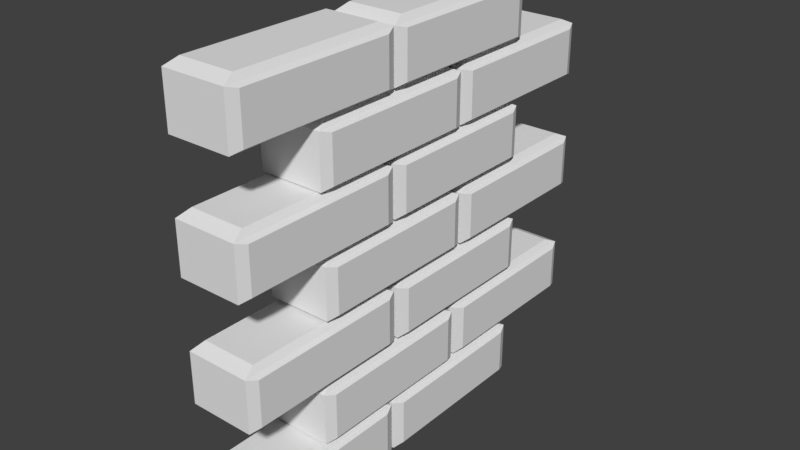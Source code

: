 # Source: wall-3d.blend  (saved by Blender 2.79.0; exported with 4.5.12 LTS)
import bpy
from mathutils import Matrix  # noqa: F401  (used for matrix-valued properties, if any)

bpy.ops.wm.read_factory_settings(use_empty=True)
scene = bpy.context.scene
scene.name = 'Scene'

# ---- collections
col_collection_1 = bpy.data.collections.new('Collection 1'); scene.collection.children.link(col_collection_1)

# ---- materials (node trees are filled in below, after node groups)
mat_material = bpy.data.materials.new('Material')
mat_material.alpha_threshold = 0.0
mat_material.use_transparent_shadow = False
mat_material.roughness = 0.5
mat_material.line_color = (0.0, 0.0, 0.0, 1.0)

# ---- material node trees

# ---- world
world_world = bpy.data.worlds.new('World'); scene.world = world_world
world_world.color = (0.05088, 0.05088, 0.05088)
world_world.use_sun_shadow = False
world_world.sun_shadow_jitter_overblur = 0.0
world_world.cycles.sampling_method = 'MANUAL'

# ---- meshes
me_cube = bpy.data.meshes.new('Cube')
me_cube.from_pydata([(1.514, -0.01439, -0.9085), (1.514, -0.4982, -0.9085), (-1.514, -0.4982, -0.9085), (-1.514, -0.01439, -0.9085), (1.514, -0.01439, -0.3376), (1.514, -0.4982, -0.3376), (-1.514, -0.4982, -0.3376), (-1.514, -0.01439, -0.3376), (1.292, -0.04983, -0.2706), (1.292, -0.4627, -0.2706), (-1.292, -0.04983, -0.2706), (-1.292, -0.4627, -0.2706), (1.706, -0.04253, -0.8753), (1.706, -0.47, -0.8753), (1.706, -0.04253, -0.3708), (1.706, -0.47, -0.3708), (-1.613, -0.4678, -0.8727), (-1.613, -0.04472, -0.8727), (-1.613, -0.4678, -0.3734), (-1.613, -0.04472, -0.3734), (1.514, 0.4767, -0.9085), (1.514, -0.007127, -0.9085), (-1.514, -0.007127, -0.9085), (-1.514, 0.4767, -0.9085), (1.514, 0.4767, -0.3376), (1.514, -0.007127, -0.3376), (-1.514, -0.007127, -0.3376), (-1.514, 0.4767, -0.3376), (1.292, 0.4412, -0.2706), (1.292, 0.02832, -0.2706), (-1.292, 0.4412, -0.2706), (-1.292, 0.02832, -0.2706), (1.706, 0.4485, -0.8753), (1.706, 0.02102, -0.8753), (1.706, 0.4485, -0.3708), (1.706, 0.02102, -0.3708), (-1.613, 0.02321, -0.8727), (-1.613, 0.4463, -0.8727), (-1.613, 0.02321, -0.3734), (-1.613, 0.4463, -0.3734), (1.514, 0.2302, -0.2541), (1.514, -0.2535, -0.2541), (-1.514, -0.2535, -0.2541), (-1.514, 0.2302, -0.2541), (1.514, 0.2302, 0.3168), (1.514, -0.2535, 0.3168), (-1.514, -0.2535, 0.3168), (-1.514, 0.2302, 0.3168), (1.292, 0.1948, 0.3838), (1.292, -0.2181, 0.3838), (-1.292, 0.1948, 0.3838), (-1.292, -0.2181, 0.3838), (1.706, 0.2021, -0.2209), (1.706, -0.2254, -0.2209), (1.706, 0.2021, 0.2836), (1.706, -0.2254, 0.2836), (-1.613, -0.2232, -0.2183), (-1.613, 0.1999, -0.2183), (-1.613, -0.2232, 0.281), (-1.613, 0.1999, 0.281), (1.514, 0.7239, -0.2332), (1.514, 0.2401, -0.2332), (-1.514, 0.2401, -0.2332), (-1.514, 0.7239, -0.2332), (1.514, 0.7239, 0.3378), (1.514, 0.2401, 0.3378), (-1.514, 0.2401, 0.3378), (-1.514, 0.7239, 0.3378), (1.292, 0.6885, 0.4047), (1.292, 0.2756, 0.4047), (-1.292, 0.6885, 0.4047), (-1.292, 0.2756, 0.4047), (1.706, 0.6958, -0.1999), (1.706, 0.2683, -0.1999), (1.706, 0.6958, 0.3046), (1.706, 0.2683, 0.3046), (-1.613, 0.2705, -0.1974), (-1.613, 0.6936, -0.1974), (-1.613, 0.2705, 0.302), (-1.613, 0.6936, 0.302), (1.514, -0.003744, 0.4265), (1.514, -0.4875, 0.4265), (-1.514, -0.4875, 0.4265), (-1.514, -0.003744, 0.4265), (1.514, -0.003744, 0.9974), (1.514, -0.4875, 0.9974), (-1.514, -0.4875, 0.9974), (-1.514, -0.003744, 0.9974), (1.292, -0.03919, 1.064), (1.292, -0.4521, 1.064), (-1.292, -0.03919, 1.064), (-1.292, -0.4521, 1.064), (1.706, -0.03189, 0.4597), (1.706, -0.4594, 0.4597), (1.706, -0.03189, 0.9642), (1.706, -0.4594, 0.9642), (-1.613, -0.4572, 0.4623), (-1.613, -0.03408, 0.4623), (-1.613, -0.4572, 0.9616), (-1.613, -0.03408, 0.9616), (1.514, 0.4951, 0.4265), (1.514, 0.0113, 0.4265), (-1.514, 0.0113, 0.4265), (-1.514, 0.4951, 0.4265), (1.514, 0.4951, 0.9974), (1.514, 0.0113, 0.9974), (-1.514, 0.0113, 0.9974), (-1.514, 0.4951, 0.9974), (1.292, 0.4596, 1.064), (1.292, 0.04674, 1.064), (-1.292, 0.4596, 1.064), (-1.292, 0.04674, 1.064), (1.706, 0.4669, 0.4597), (1.706, 0.03945, 0.4597), (1.706, 0.4669, 0.9642), (1.706, 0.03945, 0.9642), (-1.613, 0.04164, 0.4623), (-1.613, 0.4647, 0.4623), (-1.613, 0.04164, 0.9616), (-1.613, 0.4647, 0.9616), (1.514, 0.2482, 1.097), (1.514, -0.2355, 1.097), (-1.514, -0.2355, 1.097), (-1.514, 0.2482, 1.097), (1.514, 0.2482, 1.668), (1.514, -0.2355, 1.668), (-1.514, -0.2355, 1.668), (-1.514, 0.2482, 1.668), (1.292, 0.2128, 1.734), (1.292, -0.2001, 1.734), (-1.292, 0.2128, 1.734), (-1.292, -0.2001, 1.734), (1.706, 0.2201, 1.13), (1.706, -0.2074, 1.13), (1.706, 0.2201, 1.634), (1.706, -0.2074, 1.634), (-1.613, -0.2052, 1.132), (-1.613, 0.2179, 1.132), (-1.613, -0.2052, 1.632), (-1.613, 0.2179, 1.632), (1.514, -0.006315, 1.756), (1.514, -0.4901, 1.756), (-1.514, -0.4901, 1.756), (-1.514, -0.006315, 1.756), (1.514, -0.006315, 2.327), (1.514, -0.4901, 2.327), (-1.514, -0.4901, 2.327), (-1.514, -0.006315, 2.327), (1.292, -0.04176, 2.394), (1.292, -0.4547, 2.394), (-1.292, -0.04176, 2.394), (-1.292, -0.4547, 2.394), (1.706, -0.03446, 1.789), (1.706, -0.4619, 1.789), (1.706, -0.03446, 2.294), (1.706, -0.4619, 2.294), (-1.613, -0.4598, 1.792), (-1.613, -0.03665, 1.792), (-1.613, -0.4598, 2.291), (-1.613, -0.03665, 2.291), (1.514, 0.4848, 1.767), (1.514, 0.001015, 1.767), (-1.514, 0.001015, 1.767), (-1.514, 0.4848, 1.767), (1.514, 0.4848, 2.338), (1.514, 0.001015, 2.338), (-1.514, 0.001015, 2.338), (-1.514, 0.4848, 2.338), (1.292, 0.4494, 2.405), (1.292, 0.03646, 2.405), (-1.292, 0.4494, 2.405), (-1.292, 0.03646, 2.405), (1.706, 0.4566, 1.8), (1.706, 0.02916, 1.8), (1.706, 0.4566, 2.304), (1.706, 0.02916, 2.304), (-1.613, 0.03135, 1.802), (-1.613, 0.4545, 1.802), (-1.613, 0.03135, 2.302), (-1.613, 0.4545, 2.302), (1.514, 0.7419, 1.086), (1.514, 0.2581, 1.086), (-1.514, 0.2581, 1.086), (-1.514, 0.7419, 1.086), (1.514, 0.7419, 1.657), (1.514, 0.2581, 1.657), (-1.514, 0.2581, 1.657), (-1.514, 0.7419, 1.657), (1.292, 0.7065, 1.724), (1.292, 0.2936, 1.724), (-1.292, 0.7065, 1.724), (-1.292, 0.2936, 1.724), (1.706, 0.7138, 1.119), (1.706, 0.2863, 1.119), (1.706, 0.7138, 1.624), (1.706, 0.2863, 1.624), (-1.613, 0.2885, 1.122), (-1.613, 0.7116, 1.122), (-1.613, 0.2885, 1.621), (-1.613, 0.7116, 1.621), (1.514, 0.2431, 2.405), (1.514, -0.2407, 2.405), (-1.514, -0.2407, 2.405), (-1.514, 0.2431, 2.405), (1.514, 0.2431, 2.976), (1.514, -0.2407, 2.976), (-1.514, -0.2407, 2.976), (-1.514, 0.2431, 2.976), (1.292, 0.2077, 3.043), (1.292, -0.2052, 3.043), (-1.292, 0.2077, 3.043), (-1.292, -0.2052, 3.043), (1.706, 0.2149, 2.439), (1.706, -0.2125, 2.439), (1.706, 0.2149, 2.943), (1.706, -0.2125, 2.943), (-1.613, -0.2103, 2.441), (-1.613, 0.2128, 2.441), (-1.613, -0.2103, 2.941), (-1.613, 0.2128, 2.941), (1.514, 0.7316, 2.416), (1.514, 0.2479, 2.416), (-1.514, 0.2479, 2.416), (-1.514, 0.7316, 2.416), (1.514, 0.7316, 2.987), (1.514, 0.2479, 2.987), (-1.514, 0.2479, 2.987), (-1.514, 0.7316, 2.987), (1.292, 0.6962, 3.054), (1.292, 0.2833, 3.054), (-1.292, 0.6962, 3.054), (-1.292, 0.2833, 3.054), (1.706, 0.7035, 2.449), (1.706, 0.276, 2.449), (1.706, 0.7035, 2.954), (1.706, 0.276, 2.954), (-1.613, 0.2782, 2.452), (-1.613, 0.7013, 2.452), (-1.613, 0.2782, 2.951), (-1.613, 0.7013, 2.951), (1.514, -0.001481, 3.079), (1.514, -0.4853, 3.079), (-1.514, -0.4853, 3.079), (-1.514, -0.001481, 3.079), (1.514, -0.001481, 3.65), (1.514, -0.4853, 3.65), (-1.514, -0.4853, 3.65), (-1.514, -0.001481, 3.65), (1.292, -0.03692, 3.717), (1.292, -0.4498, 3.717), (-1.292, -0.03692, 3.717), (-1.292, -0.4498, 3.717), (1.706, -0.02963, 3.112), (1.706, -0.4571, 3.112), (1.706, -0.02963, 3.617), (1.706, -0.4571, 3.617), (-1.613, -0.4549, 3.115), (-1.613, -0.03182, 3.115), (-1.613, -0.4549, 3.614), (-1.613, -0.03182, 3.614), (1.514, 0.4873, 3.079), (1.514, 0.003484, 3.079), (-1.514, 0.003484, 3.079), (-1.514, 0.4873, 3.079), (1.514, 0.4873, 3.65), (1.514, 0.003484, 3.65), (-1.514, 0.003484, 3.65), (-1.514, 0.4873, 3.65), (1.292, 0.4518, 3.717), (1.292, 0.03893, 3.717), (-1.292, 0.4518, 3.717), (-1.292, 0.03893, 3.717), (1.706, 0.4591, 3.112), (1.706, 0.03163, 3.112), (1.706, 0.4591, 3.617), (1.706, 0.03163, 3.617), (-1.613, 0.03382, 3.115), (-1.613, 0.4569, 3.115), (-1.613, 0.03382, 3.614), (-1.613, 0.4569, 3.614)], [], [(0, 1, 2, 3), (7, 6, 11, 10), (0, 4, 14, 12), (1, 5, 6, 2), (6, 7, 19, 18), (4, 0, 3, 7), (8, 10, 11, 9), (4, 7, 10, 8), (6, 5, 9, 11), (5, 4, 8, 9), (12, 14, 15, 13), (1, 0, 12, 13), (4, 5, 15, 14), (5, 1, 13, 15), (16, 18, 19, 17), (7, 3, 17, 19), (3, 2, 16, 17), (2, 6, 18, 16), (20, 21, 22, 23), (27, 26, 31, 30), (20, 24, 34, 32), (21, 25, 26, 22), (26, 27, 39, 38), (24, 20, 23, 27), (28, 30, 31, 29), (24, 27, 30, 28), (26, 25, 29, 31), (25, 24, 28, 29), (32, 34, 35, 33), (21, 20, 32, 33), (24, 25, 35, 34), (25, 21, 33, 35), (36, 38, 39, 37), (27, 23, 37, 39), (23, 22, 36, 37), (22, 26, 38, 36), (40, 41, 42, 43), (47, 46, 51, 50), (40, 44, 54, 52), (41, 45, 46, 42), (46, 47, 59, 58), (44, 40, 43, 47), (48, 50, 51, 49), (44, 47, 50, 48), (46, 45, 49, 51), (45, 44, 48, 49), (52, 54, 55, 53), (41, 40, 52, 53), (44, 45, 55, 54), (45, 41, 53, 55), (56, 58, 59, 57), (47, 43, 57, 59), (43, 42, 56, 57), (42, 46, 58, 56), (60, 61, 62, 63), (67, 66, 71, 70), (60, 64, 74, 72), (61, 65, 66, 62), (66, 67, 79, 78), (64, 60, 63, 67), (68, 70, 71, 69), (64, 67, 70, 68), (66, 65, 69, 71), (65, 64, 68, 69), (72, 74, 75, 73), (61, 60, 72, 73), (64, 65, 75, 74), (65, 61, 73, 75), (76, 78, 79, 77), (67, 63, 77, 79), (63, 62, 76, 77), (62, 66, 78, 76), (80, 81, 82, 83), (87, 86, 91, 90), (80, 84, 94, 92), (81, 85, 86, 82), (86, 87, 99, 98), (84, 80, 83, 87), (88, 90, 91, 89), (84, 87, 90, 88), (86, 85, 89, 91), (85, 84, 88, 89), (92, 94, 95, 93), (81, 80, 92, 93), (84, 85, 95, 94), (85, 81, 93, 95), (96, 98, 99, 97), (87, 83, 97, 99), (83, 82, 96, 97), (82, 86, 98, 96), (100, 101, 102, 103), (107, 106, 111, 110), (100, 104, 114, 112), (101, 105, 106, 102), (106, 107, 119, 118), (104, 100, 103, 107), (108, 110, 111, 109), (104, 107, 110, 108), (106, 105, 109, 111), (105, 104, 108, 109), (112, 114, 115, 113), (101, 100, 112, 113), (104, 105, 115, 114), (105, 101, 113, 115), (116, 118, 119, 117), (107, 103, 117, 119), (103, 102, 116, 117), (102, 106, 118, 116), (120, 121, 122, 123), (127, 126, 131, 130), (120, 124, 134, 132), (121, 125, 126, 122), (126, 127, 139, 138), (124, 120, 123, 127), (128, 130, 131, 129), (124, 127, 130, 128), (126, 125, 129, 131), (125, 124, 128, 129), (132, 134, 135, 133), (121, 120, 132, 133), (124, 125, 135, 134), (125, 121, 133, 135), (136, 138, 139, 137), (127, 123, 137, 139), (123, 122, 136, 137), (122, 126, 138, 136), (140, 141, 142, 143), (147, 146, 151, 150), (140, 144, 154, 152), (141, 145, 146, 142), (146, 147, 159, 158), (144, 140, 143, 147), (148, 150, 151, 149), (144, 147, 150, 148), (146, 145, 149, 151), (145, 144, 148, 149), (152, 154, 155, 153), (141, 140, 152, 153), (144, 145, 155, 154), (145, 141, 153, 155), (156, 158, 159, 157), (147, 143, 157, 159), (143, 142, 156, 157), (142, 146, 158, 156), (160, 161, 162, 163), (167, 166, 171, 170), (160, 164, 174, 172), (161, 165, 166, 162), (166, 167, 179, 178), (164, 160, 163, 167), (168, 170, 171, 169), (164, 167, 170, 168), (166, 165, 169, 171), (165, 164, 168, 169), (172, 174, 175, 173), (161, 160, 172, 173), (164, 165, 175, 174), (165, 161, 173, 175), (176, 178, 179, 177), (167, 163, 177, 179), (163, 162, 176, 177), (162, 166, 178, 176), (180, 181, 182, 183), (187, 186, 191, 190), (180, 184, 194, 192), (181, 185, 186, 182), (186, 187, 199, 198), (184, 180, 183, 187), (188, 190, 191, 189), (184, 187, 190, 188), (186, 185, 189, 191), (185, 184, 188, 189), (192, 194, 195, 193), (181, 180, 192, 193), (184, 185, 195, 194), (185, 181, 193, 195), (196, 198, 199, 197), (187, 183, 197, 199), (183, 182, 196, 197), (182, 186, 198, 196), (200, 201, 202, 203), (207, 206, 211, 210), (200, 204, 214, 212), (201, 205, 206, 202), (206, 207, 219, 218), (204, 200, 203, 207), (208, 210, 211, 209), (204, 207, 210, 208), (206, 205, 209, 211), (205, 204, 208, 209), (212, 214, 215, 213), (201, 200, 212, 213), (204, 205, 215, 214), (205, 201, 213, 215), (216, 218, 219, 217), (207, 203, 217, 219), (203, 202, 216, 217), (202, 206, 218, 216), (220, 221, 222, 223), (227, 226, 231, 230), (220, 224, 234, 232), (221, 225, 226, 222), (226, 227, 239, 238), (224, 220, 223, 227), (228, 230, 231, 229), (224, 227, 230, 228), (226, 225, 229, 231), (225, 224, 228, 229), (232, 234, 235, 233), (221, 220, 232, 233), (224, 225, 235, 234), (225, 221, 233, 235), (236, 238, 239, 237), (227, 223, 237, 239), (223, 222, 236, 237), (222, 226, 238, 236), (240, 241, 242, 243), (247, 246, 251, 250), (240, 244, 254, 252), (241, 245, 246, 242), (246, 247, 259, 258), (244, 240, 243, 247), (248, 250, 251, 249), (244, 247, 250, 248), (246, 245, 249, 251), (245, 244, 248, 249), (252, 254, 255, 253), (241, 240, 252, 253), (244, 245, 255, 254), (245, 241, 253, 255), (256, 258, 259, 257), (247, 243, 257, 259), (243, 242, 256, 257), (242, 246, 258, 256), (260, 261, 262, 263), (267, 266, 271, 270), (260, 264, 274, 272), (261, 265, 266, 262), (266, 267, 279, 278), (264, 260, 263, 267), (268, 270, 271, 269), (264, 267, 270, 268), (266, 265, 269, 271), (265, 264, 268, 269), (272, 274, 275, 273), (261, 260, 272, 273), (264, 265, 275, 274), (265, 261, 273, 275), (276, 278, 279, 277), (267, 263, 277, 279), (263, 262, 276, 277), (262, 266, 278, 276)])
_uv = me_cube.uv_layers.new(name='UVMap')
_uv.uv.foreach_set('vector', [0.9147, 0.01779, 0.9574, 0.01779, 0.9574, 0.3012, 0.9147, 0.3012, 0.1415, 0.6315, 0.1841, 0.6315, 0.181, 0.6525, 0.1446, 0.6525, 0.281, 0.3292, 0.231, 0.329, 0.2336, 0.3111, 0.2778, 0.3113, 0.3934, 0.293, 0.3434, 0.2932, 0.3434, 0.009577, 0.3934, 0.009326, 0.1841, 0.6315, 0.1415, 0.6315, 0.1442, 0.6222, 0.1815, 0.6222, 0.231, 0.329, 0.281, 0.3292, 0.281, 0.6129, 0.231, 0.6126, 0.1446, 0.8947, 0.1446, 0.6525, 0.181, 0.6525, 0.181, 0.8947, 0.231, 0.329, 0.231, 0.6126, 0.2248, 0.5919, 0.2248, 0.3498, 0.3434, 0.009577, 0.3434, 0.2932, 0.3372, 0.2723, 0.3372, 0.03026, 0.1841, 0.9152, 0.1415, 0.9152, 0.1446, 0.8947, 0.181, 0.8947, 0.7461, 0.7168, 0.7461, 0.6695, 0.7838, 0.6695, 0.7838, 0.7168, 0.9574, 0.01779, 0.9147, 0.01779, 0.9172, 0.0, 0.9549, 0.0, 0.1415, 0.9152, 0.1841, 0.9152, 0.1817, 0.9331, 0.144, 0.9331, 0.3434, 0.2932, 0.3934, 0.293, 0.3902, 0.3109, 0.346, 0.3111, 0.1681, 0.9799, 0.1681, 0.9331, 0.2054, 0.9331, 0.2054, 0.9799, 0.231, 0.6126, 0.281, 0.6129, 0.2775, 0.6222, 0.2338, 0.622, 0.9147, 0.3012, 0.9574, 0.3012, 0.9547, 0.3106, 0.9174, 0.3106, 0.3934, 0.009326, 0.3434, 0.009577, 0.3462, 0.0002192, 0.3899, 0.0, 0.9574, 0.01779, 1.0, 0.01779, 1.0, 0.3012, 0.9574, 0.3012, 0.7868, 0.3204, 0.8294, 0.3204, 0.8263, 0.3415, 0.7899, 0.3415, 0.3372, 0.6041, 0.3871, 0.6043, 0.3845, 0.6222, 0.3404, 0.622, 0.0562, 0.6041, 0.006238, 0.6043, 0.006238, 0.3207, 0.0562, 0.3204, 0.8294, 0.3204, 0.7868, 0.3204, 0.7894, 0.3111, 0.8267, 0.3111, 0.3871, 0.6043, 0.3372, 0.6041, 0.3372, 0.3204, 0.3871, 0.3207, 0.7899, 0.5836, 0.7899, 0.3415, 0.8263, 0.3415, 0.8263, 0.5836, 0.3871, 0.6043, 0.3871, 0.3207, 0.3934, 0.3414, 0.3934, 0.5834, 0.006238, 0.3207, 0.006238, 0.6043, 0.0, 0.5834, 5.517e-08, 0.3414, 0.8294, 0.6041, 0.7868, 0.6041, 0.7899, 0.5836, 0.8263, 0.5836, 0.5064, 0.9328, 0.5064, 0.9801, 0.4688, 0.9801, 0.4688, 0.9328, 1.0, 0.01779, 0.9574, 0.01779, 0.9598, 0.0, 0.9975, 0.0, 0.7868, 0.6041, 0.8294, 0.6041, 0.8269, 0.622, 0.7892, 0.622, 0.006238, 0.6043, 0.0562, 0.6041, 0.05299, 0.622, 0.008843, 0.6222, 0.7834, 0.9532, 0.7834, 1.0, 0.7461, 1.0, 0.7461, 0.9532, 0.3871, 0.3207, 0.3372, 0.3204, 0.3406, 0.3111, 0.3843, 0.3113, 0.9574, 0.3012, 1.0, 0.3012, 0.9973, 0.3106, 0.96, 0.3106, 0.0562, 0.3204, 0.006238, 0.3207, 0.009046, 0.3113, 0.05274, 0.3111, 0.7035, 0.64, 0.7461, 0.64, 0.7461, 0.9233, 0.7035, 0.9233, 0.7868, 0.6314, 0.8294, 0.6314, 0.8263, 0.6524, 0.7899, 0.6524, 0.562, 0.293, 0.6119, 0.2932, 0.6093, 0.3111, 0.5652, 0.3109, 0.4496, 0.293, 0.3996, 0.2932, 0.3996, 0.009577, 0.4496, 0.009326, 0.8294, 0.6314, 0.7868, 0.6314, 0.7894, 0.622, 0.8267, 0.622, 0.6119, 0.2932, 0.562, 0.293, 0.562, 0.009326, 0.6119, 0.009577, 0.7899, 0.8945, 0.7899, 0.6524, 0.8263, 0.6524, 0.8263, 0.8945, 0.6119, 0.2932, 0.6119, 0.009577, 0.6182, 0.03026, 0.6182, 0.2723, 0.3996, 0.009577, 0.3996, 0.2932, 0.3934, 0.2723, 0.3934, 0.03026, 0.8294, 0.915, 0.7868, 0.915, 0.7899, 0.8945, 0.8263, 0.8945, 0.7461, 0.9059, 0.7461, 0.8586, 0.7838, 0.8586, 0.7838, 0.9059, 0.7461, 0.64, 0.7035, 0.64, 0.7059, 0.6222, 0.7436, 0.6222, 0.7868, 0.915, 0.8294, 0.915, 0.8269, 0.9329, 0.7892, 0.9329, 0.3996, 0.2932, 0.4496, 0.293, 0.4464, 0.3109, 0.4022, 0.3111, 0.3691, 0.9331, 0.3691, 0.9799, 0.3318, 0.9799, 0.3318, 0.9331, 0.6119, 0.009577, 0.562, 0.009326, 0.5654, 0.0, 0.6091, 0.0002192, 0.7035, 0.9233, 0.7461, 0.9233, 0.7434, 0.9328, 0.7061, 0.9328, 0.4496, 0.009326, 0.3996, 0.009577, 0.4024, 0.0002192, 0.4461, 0.0, 0.8721, 0.6398, 0.9147, 0.6398, 0.9147, 0.9232, 0.8721, 0.9232, 0.8294, 0.6314, 0.8721, 0.6314, 0.8689, 0.6524, 0.8325, 0.6524, 0.3934, 0.6041, 0.4433, 0.6043, 0.4407, 0.6222, 0.3966, 0.622, 0.5058, 0.293, 0.4558, 0.2932, 0.4558, 0.009577, 0.5058, 0.009326, 0.8721, 0.6314, 0.8294, 0.6314, 0.8321, 0.622, 0.8694, 0.622, 0.4433, 0.6043, 0.3934, 0.6041, 0.3934, 0.3204, 0.4433, 0.3207, 0.8325, 0.8945, 0.8325, 0.6524, 0.8689, 0.6524, 0.8689, 0.8945, 0.4433, 0.6043, 0.4433, 0.3207, 0.4496, 0.3414, 0.4496, 0.5834, 0.4558, 0.009577, 0.4558, 0.2932, 0.4496, 0.2723, 0.4496, 0.03026, 0.8721, 0.915, 0.8294, 0.915, 0.8325, 0.8945, 0.8689, 0.8945, 0.7461, 0.9532, 0.7461, 0.9059, 0.7838, 0.9059, 0.7838, 0.9532, 0.9147, 0.6398, 0.8721, 0.6398, 0.8745, 0.622, 0.9122, 0.622, 0.8294, 0.915, 0.8721, 0.915, 0.8696, 0.9329, 0.8319, 0.9329, 0.4558, 0.2932, 0.5058, 0.293, 0.5026, 0.3109, 0.4584, 0.3111, 0.3318, 0.9331, 0.3318, 0.9799, 0.2945, 0.9799, 0.2945, 0.9331, 0.4433, 0.3207, 0.3934, 0.3204, 0.3968, 0.3111, 0.4405, 0.3113, 0.8721, 0.9232, 0.9147, 0.9232, 0.912, 0.9326, 0.8747, 0.9326, 0.5058, 0.009326, 0.4558, 0.009577, 0.4586, 0.0002192, 0.5023, 0.0, 0.8721, 0.01779, 0.9147, 0.01779, 0.9147, 0.3012, 0.8721, 0.3012, 0.3372, 0.6315, 0.3798, 0.6315, 0.3767, 0.6525, 0.3403, 0.6525, 0.1686, 0.01812, 0.1186, 0.01787, 0.1212, 0.0, 0.1654, 0.0002216, 0.1124, 0.293, 0.06243, 0.2932, 0.06243, 0.009577, 0.1124, 0.009326, 0.3798, 0.6315, 0.3372, 0.6315, 0.3399, 0.6222, 0.3772, 0.6222, 0.1186, 0.01787, 0.1686, 0.01812, 0.1686, 0.3018, 0.1186, 0.3015, 0.3403, 0.8947, 0.3403, 0.6525, 0.3767, 0.6525, 0.3767, 0.8947, 0.1186, 0.01787, 0.1186, 0.3015, 0.1124, 0.2808, 0.1124, 0.03875, 0.06243, 0.009577, 0.06243, 0.2932, 0.0562, 0.2723, 0.0562, 0.03026, 0.3798, 0.9152, 0.3372, 0.9152, 0.3403, 0.8947, 0.3767, 0.8947, 0.5441, 0.9328, 0.5441, 0.9801, 0.5064, 0.9801, 0.5064, 0.9328, 0.9147, 0.01779, 0.8721, 0.01779, 0.8745, 0.0, 0.9122, 0.0, 0.3372, 0.9152, 0.3798, 0.9152, 0.3773, 0.9331, 0.3397, 0.9331, 0.06243, 0.2932, 0.1124, 0.293, 0.1092, 0.3109, 0.06504, 0.3111, 0.1308, 0.9799, 0.1308, 0.9331, 0.1681, 0.9331, 0.1681, 0.9799, 0.1186, 0.3015, 0.1686, 0.3018, 0.1651, 0.3111, 0.1214, 0.3109, 0.8721, 0.3012, 0.9147, 0.3012, 0.912, 0.3106, 0.8747, 0.3106, 0.1124, 0.009326, 0.06243, 0.009577, 0.06524, 0.0002192, 0.1089, 0.0, 0.9147, 0.3289, 0.9574, 0.3289, 0.9574, 0.6123, 0.9147, 0.6123, 0.2268, 0.6315, 0.2694, 0.6315, 0.2663, 0.6525, 0.2299, 0.6525, 0.1124, 0.6041, 0.1624, 0.6043, 0.1597, 0.6222, 0.1156, 0.622, 0.2248, 0.293, 0.1748, 0.2932, 0.1748, 0.009577, 0.2248, 0.009326, 0.2694, 0.6315, 0.2268, 0.6315, 0.2295, 0.6222, 0.2668, 0.6222, 0.1624, 0.6043, 0.1124, 0.6041, 0.1124, 0.3204, 0.1624, 0.3207, 0.2299, 0.8947, 0.2299, 0.6525, 0.2663, 0.6525, 0.2663, 0.8947, 0.1624, 0.6043, 0.1624, 0.3207, 0.1686, 0.3414, 0.1686, 0.5834, 0.1748, 0.009577, 0.1748, 0.2932, 0.1686, 0.2723, 0.1686, 0.03026, 0.2694, 0.9152, 0.2268, 0.9152, 0.2299, 0.8947, 0.2663, 0.8947, 0.4311, 0.9801, 0.4311, 0.9328, 0.4688, 0.9328, 0.4688, 0.9801, 0.9574, 0.3289, 0.9147, 0.3289, 0.9172, 0.3111, 0.9549, 0.3111, 0.2268, 0.9152, 0.2694, 0.9152, 0.267, 0.9331, 0.2293, 0.9331, 0.1748, 0.2932, 0.2248, 0.293, 0.2216, 0.3109, 0.1774, 0.3111, 0.0562, 0.9799, 0.0562, 0.9331, 0.0935, 0.9331, 0.0935, 0.9799, 0.1624, 0.3207, 0.1124, 0.3204, 0.1159, 0.3111, 0.1595, 0.3113, 0.9147, 0.6123, 0.9574, 0.6123, 0.9547, 0.6217, 0.9174, 0.6217, 0.2248, 0.009326, 0.1748, 0.009577, 0.1776, 0.0002192, 0.2213, 0.0, 0.6182, 0.64, 0.6608, 0.64, 0.6608, 0.9233, 0.6182, 0.9233, 5.255e-09, 0.6315, 0.04265, 0.6315, 0.03952, 0.6525, 0.003125, 0.6525, 0.562, 0.01812, 0.512, 0.01787, 0.5146, 0.0, 0.5588, 0.0002216, 0.2248, 0.6041, 0.1748, 0.6043, 0.1748, 0.3207, 0.2248, 0.3204, 0.04265, 0.6315, 5.255e-09, 0.6315, 0.002674, 0.6222, 0.03997, 0.6222, 0.512, 0.01787, 0.562, 0.01812, 0.562, 0.3018, 0.512, 0.3015, 0.003125, 0.8947, 0.003125, 0.6525, 0.03952, 0.6525, 0.03952, 0.8947, 0.512, 0.01787, 0.512, 0.3015, 0.5058, 0.2808, 0.5058, 0.03875, 0.1748, 0.3207, 0.1748, 0.6043, 0.1686, 0.5834, 0.1686, 0.3414, 0.04265, 0.9152, 0.0, 0.9152, 0.003125, 0.8947, 0.03952, 0.8947, 0.4311, 0.9328, 0.4311, 0.9801, 0.3934, 0.9801, 0.3934, 0.9328, 0.6608, 0.64, 0.6182, 0.64, 0.6206, 0.6222, 0.6583, 0.6222, 0.0, 0.9152, 0.04265, 0.9152, 0.04017, 0.9331, 0.002481, 0.9331, 0.1748, 0.6043, 0.2248, 0.6041, 0.2216, 0.622, 0.1774, 0.6222, 0.8294, 0.9797, 0.8294, 0.9329, 0.8667, 0.9329, 0.8667, 0.9797, 0.512, 0.3015, 0.562, 0.3018, 0.5585, 0.3111, 0.5148, 0.3109, 0.6182, 0.9233, 0.6608, 0.9233, 0.6581, 0.9328, 0.6208, 0.9328, 0.2248, 0.3204, 0.1748, 0.3207, 0.1776, 0.3113, 0.2213, 0.3111, 0.3934, 0.64, 0.436, 0.64, 0.436, 0.9233, 0.3934, 0.9233, 0.8294, 0.009353, 0.8721, 0.009353, 0.8689, 0.03036, 0.8325, 0.03036, 0.281, 0.293, 0.3309, 0.2932, 0.3283, 0.3111, 0.2842, 0.3109, 0.6744, 0.293, 0.6244, 0.2932, 0.6244, 0.009577, 0.6744, 0.009326, 0.8721, 0.009353, 0.8294, 0.009353, 0.8321, 3.352e-08, 0.8694, 0.0, 0.3309, 0.2932, 0.281, 0.293, 0.281, 0.009326, 0.3309, 0.009577, 0.8325, 0.2725, 0.8325, 0.03036, 0.8689, 0.03036, 0.8689, 0.2725, 0.3309, 0.2932, 0.3309, 0.009577, 0.3372, 0.03026, 0.3372, 0.2723, 0.6244, 0.009577, 0.6244, 0.2932, 0.6182, 0.2723, 0.6182, 0.03026, 0.8721, 0.293, 0.8294, 0.293, 0.8325, 0.2725, 0.8689, 0.2725, 0.7461, 0.6695, 0.7461, 0.6222, 0.7838, 0.6222, 0.7838, 0.6695, 0.436, 0.64, 0.3934, 0.64, 0.3959, 0.6222, 0.4335, 0.6222, 0.8294, 0.293, 0.8721, 0.293, 0.8696, 0.3109, 0.8319, 0.3109, 0.6244, 0.2932, 0.6744, 0.293, 0.6712, 0.3109, 0.627, 0.3111, 0.7868, 0.9797, 0.7868, 0.9329, 0.8241, 0.9329, 0.8241, 0.9797, 0.3309, 0.009577, 0.281, 0.009326, 0.2844, 0.0, 0.3281, 0.0002192, 0.3934, 0.9233, 0.436, 0.9233, 0.4334, 0.9328, 0.3961, 0.9328, 0.6744, 0.009326, 0.6244, 0.009577, 0.6272, 0.0002192, 0.6709, 0.0, 0.9147, 0.6395, 0.9574, 0.6395, 0.9574, 0.9228, 0.9147, 0.9228, 0.1841, 0.6315, 0.2268, 0.6315, 0.2237, 0.6525, 0.1873, 0.6525, 0.3372, 0.3292, 0.2872, 0.329, 0.2898, 0.3111, 0.334, 0.3113, 0.281, 0.293, 0.231, 0.2932, 0.231, 0.009577, 0.281, 0.009326, 0.2268, 0.6315, 0.1841, 0.6315, 0.1868, 0.6222, 0.2241, 0.6222, 0.2872, 0.329, 0.3372, 0.3292, 0.3372, 0.6129, 0.2872, 0.6126, 0.1873, 0.8947, 0.1873, 0.6525, 0.2237, 0.6525, 0.2237, 0.8947, 0.2872, 0.329, 0.2872, 0.6126, 0.281, 0.5919, 0.281, 0.3498, 0.231, 0.009577, 0.231, 0.2932, 0.2248, 0.2723, 0.2248, 0.03026, 0.2268, 0.9152, 0.1841, 0.9152, 0.1873, 0.8947, 0.2237, 0.8947, 0.7461, 0.764, 0.7461, 0.7168, 0.7838, 0.7168, 0.7838, 0.764, 0.9574, 0.6395, 0.9147, 0.6395, 0.9172, 0.6217, 0.9549, 0.6217, 0.1841, 0.9152, 0.2268, 0.9152, 0.2243, 0.9331, 0.1866, 0.9331, 0.231, 0.2932, 0.281, 0.293, 0.2778, 0.3109, 0.2336, 0.3111, 0.0935, 0.9799, 0.0935, 0.9331, 0.1308, 0.9331, 0.1308, 0.9799, 0.2872, 0.6126, 0.3372, 0.6129, 0.3337, 0.6222, 0.29, 0.622, 0.9147, 0.9228, 0.9574, 0.9228, 0.9547, 0.9323, 0.9174, 0.9323, 0.281, 0.009326, 0.231, 0.009577, 0.2338, 0.0002192, 0.2775, 0.0, 0.5058, 0.64, 0.5484, 0.64, 0.5484, 0.9233, 0.5058, 0.9233, 0.8721, 0.6127, 0.8294, 0.6127, 0.8325, 0.5916, 0.8689, 0.5916, 0.0562, 0.01812, 0.006238, 0.01787, 0.008843, 0.0, 0.05299, 0.0002215, 0.5058, 0.6041, 0.4558, 0.6043, 0.4558, 0.3207, 0.5058, 0.3204, 0.8294, 0.6127, 0.8721, 0.6127, 0.8694, 0.622, 0.8321, 0.622, 0.006238, 0.01787, 0.0562, 0.01812, 0.0562, 0.3018, 0.006238, 0.3015, 0.8689, 0.3495, 0.8689, 0.5916, 0.8325, 0.5916, 0.8325, 0.3495, 0.006238, 0.01787, 0.006238, 0.3015, 9.458e-08, 0.2808, 0.0, 0.03875, 0.4558, 0.3207, 0.4558, 0.6043, 0.4496, 0.5834, 0.4496, 0.3414, 0.8294, 0.329, 0.8721, 0.329, 0.8689, 0.3495, 0.8325, 0.3495, 0.7838, 0.764, 0.7838, 0.8113, 0.7461, 0.8113, 0.7461, 0.764, 0.5484, 0.64, 0.5058, 0.64, 0.5083, 0.6222, 0.5459, 0.6222, 0.8721, 0.329, 0.8294, 0.329, 0.8319, 0.3111, 0.8696, 0.3111, 0.4558, 0.6043, 0.5058, 0.6041, 0.5026, 0.622, 0.4584, 0.6222, 0.2427, 0.9799, 0.2427, 0.9331, 0.28, 0.9331, 0.28, 0.9799, 0.006238, 0.3015, 0.0562, 0.3018, 0.05274, 0.3111, 0.009046, 0.3109, 0.5058, 0.9233, 0.5484, 0.9233, 0.5457, 0.9328, 0.5084, 0.9328, 0.5058, 0.3204, 0.4558, 0.3207, 0.4586, 0.3113, 0.5023, 0.3111, 0.5755, 0.64, 0.6182, 0.64, 0.6182, 0.9233, 0.5755, 0.9233, 0.0562, 0.6315, 0.09885, 0.6315, 0.09572, 0.6525, 0.05932, 0.6525, 0.7306, 0.293, 0.7805, 0.2932, 0.7779, 0.3111, 0.7338, 0.3109, 0.7306, 0.293, 0.6806, 0.2932, 0.6806, 0.009577, 0.7306, 0.009326, 0.09885, 0.6315, 0.0562, 0.6315, 0.05887, 0.6222, 0.09617, 0.6222, 0.7805, 0.2932, 0.7306, 0.293, 0.7306, 0.009326, 0.7805, 0.009577, 0.05932, 0.8947, 0.05932, 0.6525, 0.09572, 0.6525, 0.09572, 0.8947, 0.7805, 0.2932, 0.7805, 0.009577, 0.7868, 0.03026, 0.7868, 0.2723, 0.6806, 0.009577, 0.6806, 0.2932, 0.6744, 0.2723, 0.6744, 0.03026, 0.09885, 0.9152, 0.0562, 0.9152, 0.05932, 0.8947, 0.09572, 0.8947, 0.6132, 0.9328, 0.6132, 0.9801, 0.5755, 0.9801, 0.5755, 0.9328, 0.6182, 0.64, 0.5755, 0.64, 0.578, 0.6222, 0.6157, 0.6222, 0.0562, 0.9152, 0.09885, 0.9152, 0.09636, 0.9331, 0.05868, 0.9331, 0.6806, 0.2932, 0.7306, 0.293, 0.7274, 0.3109, 0.6832, 0.3111, 2.102e-08, 0.9799, 0.0, 0.9331, 0.0373, 0.9331, 0.0373, 0.9799, 0.7805, 0.009577, 0.7306, 0.009326, 0.734, 0.0, 0.7777, 0.0002192, 0.5755, 0.9233, 0.6182, 0.9233, 0.6155, 0.9328, 0.5782, 0.9328, 0.7306, 0.009326, 0.6806, 0.009577, 0.6834, 0.0002192, 0.7271, 0.0, 0.6608, 0.64, 0.7035, 0.64, 0.7035, 0.9233, 0.6608, 0.9233, 0.09885, 0.6315, 0.1415, 0.6315, 0.1384, 0.6525, 0.102, 0.6525, 0.1124, 0.3292, 0.06243, 0.329, 0.06504, 0.3111, 0.1092, 0.3113, 0.6182, 0.6041, 0.5682, 0.6043, 0.5682, 0.3207, 0.6182, 0.3204, 0.1415, 0.6315, 0.09885, 0.6315, 0.1015, 0.6222, 0.1388, 0.6222, 0.06243, 0.329, 0.1124, 0.3292, 0.1124, 0.6129, 0.06243, 0.6126, 0.102, 0.8947, 0.102, 0.6525, 0.1384, 0.6525, 0.1384, 0.8947, 0.06243, 0.329, 0.06243, 0.6126, 0.0562, 0.5919, 0.0562, 0.3498, 0.5682, 0.3207, 0.5682, 0.6043, 0.562, 0.5834, 0.562, 0.3414, 0.1415, 0.9152, 0.09885, 0.9152, 0.102, 0.8947, 0.1384, 0.8947, 0.6182, 0.9801, 0.6182, 0.9328, 0.6559, 0.9328, 0.6559, 0.9801, 0.7035, 0.64, 0.6608, 0.64, 0.6633, 0.6222, 0.701, 0.6222, 0.09885, 0.9152, 0.1415, 0.9152, 0.139, 0.9331, 0.1013, 0.9331, 0.5682, 0.6043, 0.6182, 0.6041, 0.615, 0.622, 0.5708, 0.6222, 0.6608, 0.9796, 0.6608, 0.9328, 0.6981, 0.9328, 0.6981, 0.9796, 0.06243, 0.6126, 0.1124, 0.6129, 0.1089, 0.6222, 0.06524, 0.622, 0.6608, 0.9233, 0.7035, 0.9233, 0.7008, 0.9328, 0.6635, 0.9328, 0.6182, 0.3204, 0.5682, 0.3207, 0.571, 0.3113, 0.6147, 0.3111, 0.8721, 0.3289, 0.9147, 0.3289, 0.9147, 0.6123, 0.8721, 0.6123, 0.2945, 0.6315, 0.3372, 0.6315, 0.3341, 0.6525, 0.2977, 0.6525, 0.6744, 0.6041, 0.7243, 0.6043, 0.7217, 0.6222, 0.6776, 0.622, 0.7868, 0.6041, 0.7368, 0.6043, 0.7368, 0.3207, 0.7868, 0.3204, 0.3372, 0.6315, 0.2945, 0.6315, 0.2972, 0.6222, 0.3345, 0.6222, 0.7243, 0.6043, 0.6744, 0.6041, 0.6744, 0.3204, 0.7243, 0.3207, 0.2977, 0.8947, 0.2977, 0.6525, 0.3341, 0.6525, 0.3341, 0.8947, 0.7243, 0.6043, 0.7243, 0.3207, 0.7306, 0.3414, 0.7306, 0.5834, 0.7368, 0.3207, 0.7368, 0.6043, 0.7306, 0.5834, 0.7306, 0.3414, 0.3372, 0.9152, 0.2945, 0.9152, 0.2977, 0.8947, 0.3341, 0.8947, 0.7838, 0.8113, 0.7838, 0.8586, 0.7461, 0.8586, 0.7461, 0.8113, 0.9147, 0.3289, 0.8721, 0.3289, 0.8745, 0.3111, 0.9122, 0.3111, 0.2945, 0.9152, 0.3372, 0.9152, 0.3347, 0.9331, 0.297, 0.9331, 0.7368, 0.6043, 0.7868, 0.6041, 0.7835, 0.622, 0.7394, 0.6222, 0.2427, 0.9331, 0.2427, 0.9799, 0.2054, 0.9799, 0.2054, 0.9331, 0.7243, 0.3207, 0.6744, 0.3204, 0.6778, 0.3111, 0.7215, 0.3113, 0.8721, 0.6123, 0.9147, 0.6123, 0.912, 0.6217, 0.8747, 0.6217, 0.7868, 0.3204, 0.7368, 0.3207, 0.7396, 0.3113, 0.7833, 0.3111, 0.436, 0.64, 0.4787, 0.64, 0.4787, 0.9233, 0.436, 0.9233, 0.7868, 0.009353, 0.8294, 0.009353, 0.8263, 0.03036, 0.7899, 0.03036, 0.6744, 0.3292, 0.6244, 0.329, 0.627, 0.3111, 0.6712, 0.3113, 0.562, 0.6041, 0.512, 0.6043, 0.512, 0.3207, 0.562, 0.3204, 0.8294, 0.009353, 0.7868, 0.009353, 0.7894, 3.352e-08, 0.8267, 0.0, 0.6244, 0.329, 0.6744, 0.3292, 0.6744, 0.6129, 0.6244, 0.6126, 0.7899, 0.2725, 0.7899, 0.03036, 0.8263, 0.03036, 0.8263, 0.2725, 0.6244, 0.329, 0.6244, 0.6126, 0.6182, 0.5919, 0.6182, 0.3498, 0.512, 0.3207, 0.512, 0.6043, 0.5058, 0.5834, 0.5058, 0.3414, 0.8294, 0.293, 0.7868, 0.293, 0.7899, 0.2725, 0.8263, 0.2725, 0.9097, 0.9326, 0.9097, 0.9799, 0.8721, 0.9799, 0.8721, 0.9326, 0.4787, 0.64, 0.436, 0.64, 0.4385, 0.6222, 0.4762, 0.6222, 0.7868, 0.293, 0.8294, 0.293, 0.8269, 0.3109, 0.7892, 0.3109, 0.512, 0.6043, 0.562, 0.6041, 0.5588, 0.622, 0.5146, 0.6222, 0.7035, 0.9796, 0.7035, 0.9328, 0.7408, 0.9328, 0.7408, 0.9796, 0.6244, 0.6126, 0.6744, 0.6129, 0.6709, 0.6222, 0.6272, 0.622, 0.436, 0.9233, 0.4787, 0.9233, 0.476, 0.9328, 0.4387, 0.9328, 0.562, 0.3204, 0.512, 0.3207, 0.5148, 0.3113, 0.5585, 0.3111])
me_cube.materials.append(mat_material)
me_cube.use_remesh_preserve_volume = False
me_cube.use_remesh_preserve_attributes = False
me_cube.use_mirror_vertex_groups = False
me_cube.update()

# ---- objects
ob_cube = bpy.data.objects.new('Cube', me_cube)

# ---- transforms, parenting, visibility, modifiers, constraints
ob_cube.location = (0.0, 0.0, 0.7793)
ob_cube.scale = (0.1845, 3.173, 0.7793)
ob_cube.lock_rotations_4d = False
ob_cube.empty_display_type = 'ARROWS'
ob_cube.lineart.crease_threshold = 0.0

# ---- collection membership
col_collection_1.objects.link(ob_cube)

# ---- scene / render settings (as saved in the file)
scene.frame_start = 1; scene.frame_end = 250; scene.frame_set(7)
scene.render.engine = 'BLENDER_EEVEE_NEXT'
scene.render.resolution_percentage = 50
scene.render.dither_intensity = 0.0
scene.cycles.use_denoising = False
scene.cycles.samples = 128
scene.cycles.sampling_pattern = 'TABULATED_SOBOL'
scene.cycles.use_adaptive_sampling = False
scene.cycles.use_light_tree = False
scene.cycles.blur_glossy = 0.0
scene.cycles.sample_clamp_indirect = 0.0
scene.view_settings.view_transform = 'Standard'
bpy.context.view_layer.update()

# ---- added for rendering (the .blend has no active camera and no usable light): camera, sun
cam_auto = bpy.data.cameras.new('AutoCamera')
cam_auto.lens = 50.0
cam_auto.sensor_width = 36.0
cam_auto.clip_end = 1000.0
ob_auto_camera = bpy.data.objects.new('AutoCamera', cam_auto)
scene.collection.objects.link(ob_auto_camera)
ob_auto_camera.location = (4.97837, -5.57697, 5.8494)
ob_auto_camera.rotation_euler = (1.09748, -7.21219e-08, 0.694738)
scene.camera = ob_auto_camera
light_auto_sun = bpy.data.lights.new('AutoSun', 'SUN')
light_auto_sun.energy = 3.0
light_auto_sun.angle = 0.0523599
ob_auto_sun = bpy.data.objects.new('AutoSun', light_auto_sun)
scene.collection.objects.link(ob_auto_sun)
ob_auto_sun.rotation_euler = (0.872665, 0.174533, 0.523599)
bpy.context.view_layer.update()
